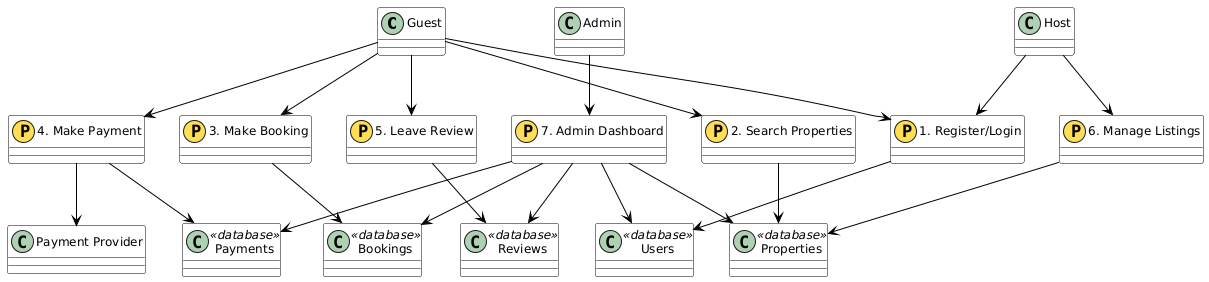

The diagram above was rendered by PlantUML. Its source (embedded in the PNG):
@startuml
skinparam class {
    BackgroundColor White
    BorderColor Black
    ArrowColor Black
    RoundCorner 15
    FontSize 12
}

' Actors
class Guest
class Host
class Admin
class "Payment Provider" as PaymentProvider

' Processes / Features
class "1. Register/Login" as P1 << (P,#FFDD55) >>
class "2. Search Properties" as P2 << (P,#FFDD55) >>
class "3. Make Booking" as P3 << (P,#FFDD55) >>
class "4. Make Payment" as P4 << (P,#FFDD55) >>
class "5. Leave Review" as P5 << (P,#FFDD55) >>
class "6. Manage Listings" as P6 << (P,#FFDD55) >>
class "7. Admin Dashboard" as P7 << (P,#FFDD55) >>

' Databases (use classes with stereotypes)
class Users <<database>>
class Properties <<database>>
class Bookings <<database>>
class Payments <<database>>
class Reviews <<database>>

' Relationships - Guests
Guest --> P1
Guest --> P2
Guest --> P3
Guest --> P4
Guest --> P5

' Relationships - Hosts
Host --> P1
Host --> P6

' Relationships - Admins
Admin --> P7

' Payment provider
P4 --> PaymentProvider

' Processes <-> Databases
P1 --> Users
P2 --> Properties
P3 --> Bookings
P4 --> Payments
P5 --> Reviews
P6 --> Properties
P7 --> Users
P7 --> Properties
P7 --> Bookings
P7 --> Payments
P7 --> Reviews
@enduml